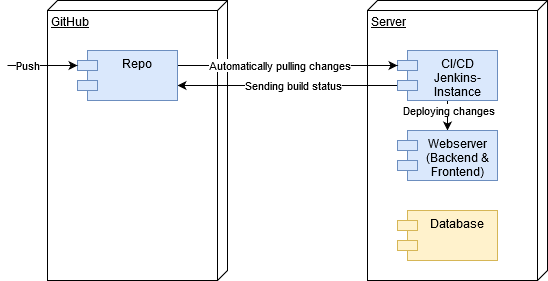

The diagram above was exported from draw.io. Its source (the exported page's mxGraphModel, read from the mxfile embedded in the PNG):
<mxGraphModel dx="2889" dy="1163" grid="1" gridSize="10" guides="1" tooltips="1" connect="1" arrows="1" fold="1" page="1" pageScale="1" pageWidth="827" pageHeight="1169" math="0" shadow="0">
  <root>
    <mxCell id="0" />
    <mxCell id="1" parent="0" />
    <mxCell id="SwTz14L5hBOFtSALRySW-11" value="Server" style="verticalAlign=top;align=left;spacingTop=8;spacingLeft=2;spacingRight=12;shape=cube;size=10;direction=south;fontStyle=4;html=1;" parent="1" vertex="1">
      <mxGeometry x="360" y="40" width="180" height="280" as="geometry" />
    </mxCell>
    <mxCell id="SwTz14L5hBOFtSALRySW-12" value="GitHub" style="verticalAlign=top;align=left;spacingTop=8;spacingLeft=2;spacingRight=12;shape=cube;size=10;direction=south;fontStyle=4;html=1;" parent="1" vertex="1">
      <mxGeometry x="40" y="40" width="180" height="280" as="geometry" />
    </mxCell>
    <mxCell id="SwTz14L5hBOFtSALRySW-18" style="edgeStyle=orthogonalEdgeStyle;rounded=0;orthogonalLoop=1;jettySize=auto;html=1;exitX=0;exitY=0;exitDx=0;exitDy=35;exitPerimeter=0;" parent="1" source="SwTz14L5hBOFtSALRySW-13" target="SwTz14L5hBOFtSALRySW-14" edge="1">
      <mxGeometry relative="1" as="geometry">
        <Array as="points">
          <mxPoint x="230" y="125" />
          <mxPoint x="230" y="125" />
        </Array>
      </mxGeometry>
    </mxCell>
    <mxCell id="SwTz14L5hBOFtSALRySW-20" value="Sending build status" style="edgeLabel;html=1;align=center;verticalAlign=middle;resizable=0;points=[];" parent="SwTz14L5hBOFtSALRySW-18" vertex="1" connectable="0">
      <mxGeometry x="-0.0491" y="-1" relative="1" as="geometry">
        <mxPoint as="offset" />
      </mxGeometry>
    </mxCell>
    <mxCell id="SwTz14L5hBOFtSALRySW-24" style="edgeStyle=orthogonalEdgeStyle;rounded=0;orthogonalLoop=1;jettySize=auto;html=1;entryX=0.5;entryY=0;entryDx=0;entryDy=0;" parent="1" source="SwTz14L5hBOFtSALRySW-13" target="SwTz14L5hBOFtSALRySW-23" edge="1">
      <mxGeometry relative="1" as="geometry" />
    </mxCell>
    <mxCell id="SwTz14L5hBOFtSALRySW-25" value="Deploying changes" style="edgeLabel;html=1;align=center;verticalAlign=middle;resizable=0;points=[];" parent="SwTz14L5hBOFtSALRySW-24" vertex="1" connectable="0">
      <mxGeometry x="-0.7533" relative="1" as="geometry">
        <mxPoint y="3.89" as="offset" />
      </mxGeometry>
    </mxCell>
    <mxCell id="SwTz14L5hBOFtSALRySW-13" value="CI/CD&#10;Jenkins-&#10;Instance&#10;" style="shape=module;align=left;spacingLeft=20;align=center;verticalAlign=top;fillColor=#dae8fc;strokeColor=#6c8ebf;" parent="1" vertex="1">
      <mxGeometry x="390" y="90" width="100" height="50" as="geometry" />
    </mxCell>
    <mxCell id="SwTz14L5hBOFtSALRySW-16" style="edgeStyle=orthogonalEdgeStyle;rounded=0;orthogonalLoop=1;jettySize=auto;html=1;entryX=0;entryY=0;entryDx=0;entryDy=15;entryPerimeter=0;" parent="1" source="SwTz14L5hBOFtSALRySW-14" target="SwTz14L5hBOFtSALRySW-13" edge="1">
      <mxGeometry relative="1" as="geometry">
        <Array as="points">
          <mxPoint x="230" y="105" />
          <mxPoint x="230" y="105" />
        </Array>
      </mxGeometry>
    </mxCell>
    <mxCell id="SwTz14L5hBOFtSALRySW-19" value="&lt;div&gt;Automatically pulling changes&lt;br&gt;&lt;/div&gt;" style="edgeLabel;html=1;align=center;verticalAlign=middle;resizable=0;points=[];" parent="SwTz14L5hBOFtSALRySW-16" vertex="1" connectable="0">
      <mxGeometry x="-0.0848" y="1" relative="1" as="geometry">
        <mxPoint as="offset" />
      </mxGeometry>
    </mxCell>
    <mxCell id="SwTz14L5hBOFtSALRySW-14" value="Repo" style="shape=module;align=left;spacingLeft=20;align=center;verticalAlign=top;fillColor=#dae8fc;strokeColor=#6c8ebf;" parent="1" vertex="1">
      <mxGeometry x="70" y="90" width="100" height="50" as="geometry" />
    </mxCell>
    <mxCell id="SwTz14L5hBOFtSALRySW-21" value="" style="endArrow=classic;html=1;entryX=0;entryY=0;entryDx=0;entryDy=15;entryPerimeter=0;" parent="1" target="SwTz14L5hBOFtSALRySW-14" edge="1">
      <mxGeometry width="50" height="50" relative="1" as="geometry">
        <mxPoint y="105" as="sourcePoint" />
        <mxPoint x="70" y="100" as="targetPoint" />
      </mxGeometry>
    </mxCell>
    <mxCell id="SwTz14L5hBOFtSALRySW-22" value="Push" style="edgeLabel;html=1;align=center;verticalAlign=middle;resizable=0;points=[];" parent="SwTz14L5hBOFtSALRySW-21" vertex="1" connectable="0">
      <mxGeometry x="-0.4691" y="1" relative="1" as="geometry">
        <mxPoint as="offset" />
      </mxGeometry>
    </mxCell>
    <mxCell id="SwTz14L5hBOFtSALRySW-23" value="Webserver&#10;(Backend &amp;&#10;Frontend)&#10;" style="shape=module;align=left;spacingLeft=20;align=center;verticalAlign=top;fillColor=#dae8fc;strokeColor=#6c8ebf;" parent="1" vertex="1">
      <mxGeometry x="390" y="170" width="100" height="50" as="geometry" />
    </mxCell>
    <mxCell id="SwTz14L5hBOFtSALRySW-26" value="Database" style="shape=module;align=left;spacingLeft=20;align=center;verticalAlign=top;fillColor=#fff2cc;strokeColor=#d6b656;" parent="1" vertex="1">
      <mxGeometry x="390" y="250" width="100" height="50" as="geometry" />
    </mxCell>
  </root>
</mxGraphModel>